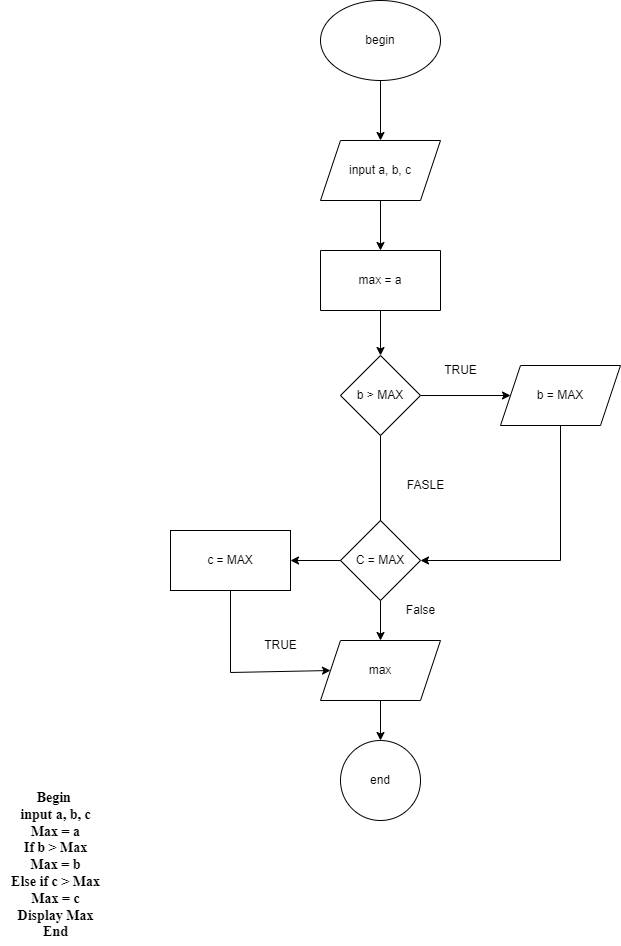

The diagram above was exported from draw.io. Its source (the exported page's mxGraphModel, read from the mxfile embedded in the PNG):
<mxGraphModel dx="1036" dy="606" grid="1" gridSize="10" guides="1" tooltips="1" connect="1" arrows="1" fold="1" page="1" pageScale="1" pageWidth="850" pageHeight="1100" math="0" shadow="0">
  <root>
    <mxCell id="0" />
    <mxCell id="1" parent="0" />
    <mxCell id="UOjyWqke7Twu1bwsxrLu-3" value="" style="edgeStyle=orthogonalEdgeStyle;rounded=0;orthogonalLoop=1;jettySize=auto;html=1;" parent="1" source="UOjyWqke7Twu1bwsxrLu-1" edge="1">
      <mxGeometry relative="1" as="geometry">
        <mxPoint x="420" y="410" as="targetPoint" />
      </mxGeometry>
    </mxCell>
    <mxCell id="UOjyWqke7Twu1bwsxrLu-1" value="begin" style="ellipse;whiteSpace=wrap;html=1;" parent="1" vertex="1">
      <mxGeometry x="360" y="270" width="120" height="80" as="geometry" />
    </mxCell>
    <mxCell id="UOjyWqke7Twu1bwsxrLu-2" value="input a, b, c" style="shape=parallelogram;perimeter=parallelogramPerimeter;whiteSpace=wrap;html=1;fixedSize=1;" parent="1" vertex="1">
      <mxGeometry x="360" y="410" width="120" height="60" as="geometry" />
    </mxCell>
    <mxCell id="UOjyWqke7Twu1bwsxrLu-7" value="" style="edgeStyle=orthogonalEdgeStyle;rounded=0;orthogonalLoop=1;jettySize=auto;html=1;" parent="1" source="UOjyWqke7Twu1bwsxrLu-4" target="UOjyWqke7Twu1bwsxrLu-6" edge="1">
      <mxGeometry relative="1" as="geometry" />
    </mxCell>
    <mxCell id="UOjyWqke7Twu1bwsxrLu-11" value="" style="edgeStyle=orthogonalEdgeStyle;rounded=0;orthogonalLoop=1;jettySize=auto;html=1;" parent="1" source="UOjyWqke7Twu1bwsxrLu-6" edge="1">
      <mxGeometry relative="1" as="geometry">
        <mxPoint x="550" y="665" as="targetPoint" />
      </mxGeometry>
    </mxCell>
    <mxCell id="UOjyWqke7Twu1bwsxrLu-6" value="b &amp;gt; MAX" style="rhombus;whiteSpace=wrap;html=1;" parent="1" vertex="1">
      <mxGeometry x="380" y="625" width="80" height="80" as="geometry" />
    </mxCell>
    <mxCell id="UOjyWqke7Twu1bwsxrLu-10" value="b = MAX" style="shape=parallelogram;perimeter=parallelogramPerimeter;whiteSpace=wrap;html=1;fixedSize=1;" parent="1" vertex="1">
      <mxGeometry x="540" y="635" width="120" height="60" as="geometry" />
    </mxCell>
    <mxCell id="UOjyWqke7Twu1bwsxrLu-12" value="c = MAX" style="whiteSpace=wrap;html=1;" parent="1" vertex="1">
      <mxGeometry x="210" y="800" width="120" height="60" as="geometry" />
    </mxCell>
    <mxCell id="UOjyWqke7Twu1bwsxrLu-17" value="" style="edgeStyle=orthogonalEdgeStyle;rounded=0;orthogonalLoop=1;jettySize=auto;html=1;" parent="1" source="UOjyWqke7Twu1bwsxrLu-14" target="UOjyWqke7Twu1bwsxrLu-16" edge="1">
      <mxGeometry relative="1" as="geometry" />
    </mxCell>
    <mxCell id="UOjyWqke7Twu1bwsxrLu-14" value="max" style="shape=parallelogram;perimeter=parallelogramPerimeter;whiteSpace=wrap;html=1;fixedSize=1;" parent="1" vertex="1">
      <mxGeometry x="360" y="910" width="120" height="60" as="geometry" />
    </mxCell>
    <mxCell id="UOjyWqke7Twu1bwsxrLu-16" value="end" style="ellipse;whiteSpace=wrap;html=1;" parent="1" vertex="1">
      <mxGeometry x="380" y="1010" width="80" height="80" as="geometry" />
    </mxCell>
    <mxCell id="UOjyWqke7Twu1bwsxrLu-21" value="FASLE" style="text;html=1;align=center;verticalAlign=middle;resizable=0;points=[];autosize=1;strokeColor=none;fillColor=none;" parent="1" vertex="1">
      <mxGeometry x="435" y="740" width="60" height="30" as="geometry" />
    </mxCell>
    <mxCell id="UOjyWqke7Twu1bwsxrLu-4" value="max = a" style="whiteSpace=wrap;html=1;direction=west;" parent="1" vertex="1">
      <mxGeometry x="360" y="520" width="120" height="60" as="geometry" />
    </mxCell>
    <mxCell id="UOjyWqke7Twu1bwsxrLu-27" value="" style="endArrow=classic;html=1;rounded=0;exitX=0.5;exitY=1;exitDx=0;exitDy=0;" parent="1" source="UOjyWqke7Twu1bwsxrLu-2" edge="1">
      <mxGeometry width="50" height="50" relative="1" as="geometry">
        <mxPoint x="400" y="640" as="sourcePoint" />
        <mxPoint x="420" y="520" as="targetPoint" />
      </mxGeometry>
    </mxCell>
    <mxCell id="UOjyWqke7Twu1bwsxrLu-29" value="" style="endArrow=classic;html=1;rounded=0;exitX=0.5;exitY=1;exitDx=0;exitDy=0;startArrow=none;" parent="1" source="UOjyWqke7Twu1bwsxrLu-23" edge="1">
      <mxGeometry width="50" height="50" relative="1" as="geometry">
        <mxPoint x="400" y="840" as="sourcePoint" />
        <mxPoint x="420" y="790" as="targetPoint" />
      </mxGeometry>
    </mxCell>
    <mxCell id="UOjyWqke7Twu1bwsxrLu-34" value="" style="edgeStyle=orthogonalEdgeStyle;rounded=0;orthogonalLoop=1;jettySize=auto;html=1;" parent="1" source="UOjyWqke7Twu1bwsxrLu-23" edge="1">
      <mxGeometry relative="1" as="geometry">
        <mxPoint x="420" y="910" as="targetPoint" />
      </mxGeometry>
    </mxCell>
    <mxCell id="UOjyWqke7Twu1bwsxrLu-23" value="C = MAX" style="rhombus;whiteSpace=wrap;html=1;" parent="1" vertex="1">
      <mxGeometry x="380" y="790" width="80" height="80" as="geometry" />
    </mxCell>
    <mxCell id="UOjyWqke7Twu1bwsxrLu-30" value="" style="endArrow=none;html=1;rounded=0;exitX=0.5;exitY=1;exitDx=0;exitDy=0;" parent="1" source="UOjyWqke7Twu1bwsxrLu-6" target="UOjyWqke7Twu1bwsxrLu-23" edge="1">
      <mxGeometry width="50" height="50" relative="1" as="geometry">
        <mxPoint x="420" y="705" as="sourcePoint" />
        <mxPoint x="420" y="790" as="targetPoint" />
      </mxGeometry>
    </mxCell>
    <mxCell id="UOjyWqke7Twu1bwsxrLu-32" value="" style="endArrow=classic;html=1;rounded=0;exitX=0.5;exitY=1;exitDx=0;exitDy=0;entryX=1;entryY=0.5;entryDx=0;entryDy=0;" parent="1" source="UOjyWqke7Twu1bwsxrLu-10" target="UOjyWqke7Twu1bwsxrLu-23" edge="1">
      <mxGeometry width="50" height="50" relative="1" as="geometry">
        <mxPoint x="400" y="840" as="sourcePoint" />
        <mxPoint x="600" y="800" as="targetPoint" />
        <Array as="points">
          <mxPoint x="600" y="830" />
        </Array>
      </mxGeometry>
    </mxCell>
    <mxCell id="UOjyWqke7Twu1bwsxrLu-33" value="" style="endArrow=classic;html=1;rounded=0;exitX=0;exitY=0.5;exitDx=0;exitDy=0;" parent="1" source="UOjyWqke7Twu1bwsxrLu-23" edge="1">
      <mxGeometry width="50" height="50" relative="1" as="geometry">
        <mxPoint x="400" y="840" as="sourcePoint" />
        <mxPoint x="330" y="830" as="targetPoint" />
      </mxGeometry>
    </mxCell>
    <mxCell id="UOjyWqke7Twu1bwsxrLu-35" value="" style="endArrow=classic;html=1;rounded=0;entryX=0;entryY=0.5;entryDx=0;entryDy=0;exitX=0.5;exitY=1;exitDx=0;exitDy=0;" parent="1" source="UOjyWqke7Twu1bwsxrLu-12" target="UOjyWqke7Twu1bwsxrLu-14" edge="1">
      <mxGeometry width="50" height="50" relative="1" as="geometry">
        <mxPoint x="400" y="940" as="sourcePoint" />
        <mxPoint x="450" y="890" as="targetPoint" />
        <Array as="points">
          <mxPoint x="270" y="942" />
        </Array>
      </mxGeometry>
    </mxCell>
    <mxCell id="UOjyWqke7Twu1bwsxrLu-36" value="TRUE" style="text;html=1;align=center;verticalAlign=middle;resizable=0;points=[];autosize=1;strokeColor=none;fillColor=none;" parent="1" vertex="1">
      <mxGeometry x="290" y="900" width="60" height="30" as="geometry" />
    </mxCell>
    <mxCell id="UOjyWqke7Twu1bwsxrLu-38" value="False" style="text;html=1;align=center;verticalAlign=middle;resizable=0;points=[];autosize=1;strokeColor=none;fillColor=none;" parent="1" vertex="1">
      <mxGeometry x="435" y="865" width="50" height="30" as="geometry" />
    </mxCell>
    <mxCell id="UOjyWqke7Twu1bwsxrLu-40" value="TRUE" style="text;html=1;align=center;verticalAlign=middle;resizable=0;points=[];autosize=1;strokeColor=none;fillColor=none;" parent="1" vertex="1">
      <mxGeometry x="470" y="625" width="60" height="30" as="geometry" />
    </mxCell>
    <mxCell id="UOjyWqke7Twu1bwsxrLu-43" value="&lt;b&gt;&lt;font style=&quot;font-size: 14px;&quot; face=&quot;Times New Roman&quot;&gt;Begin&amp;nbsp;&lt;br&gt;input a, b, c&lt;br&gt;Max = a&lt;br&gt;If b &amp;gt; Max&lt;br&gt;Max = b&lt;br&gt;Else if c &amp;gt; Max&lt;br&gt;Max = c&lt;br&gt;Display Max&lt;br&gt;End&lt;/font&gt;&lt;/b&gt;" style="text;html=1;align=center;verticalAlign=middle;resizable=0;points=[];autosize=1;strokeColor=none;fillColor=none;rotation=0;" parent="1" vertex="1">
      <mxGeometry x="40" y="1055" width="110" height="160" as="geometry" />
    </mxCell>
  </root>
</mxGraphModel>